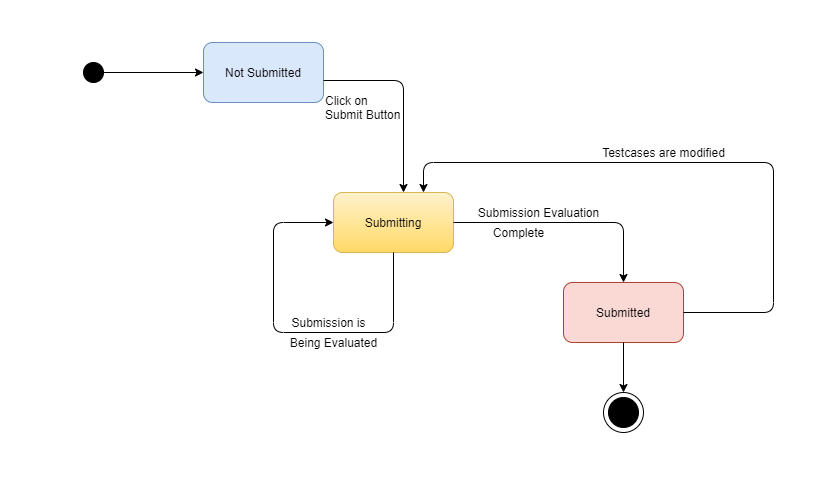

The diagram above was exported from draw.io. Its source (the exported page's mxGraphModel, read from the mxfile embedded in the PNG):
<mxGraphModel dx="868" dy="393" grid="1" gridSize="10" guides="1" tooltips="1" connect="1" arrows="1" fold="1" page="1" pageScale="1" pageWidth="850" pageHeight="1100" math="0" shadow="0">
  <root>
    <mxCell id="0" />
    <mxCell id="1" parent="0" />
    <mxCell id="sCV32n_EuXf6cu8BxrOS-2" value="" style="ellipse;whiteSpace=wrap;html=1;aspect=fixed;fillColor=#000000;" vertex="1" parent="1">
      <mxGeometry x="90" y="290" width="20" height="20" as="geometry" />
    </mxCell>
    <mxCell id="sCV32n_EuXf6cu8BxrOS-3" value="Not Submitted" style="rounded=1;whiteSpace=wrap;html=1;fillColor=#dae8fc;strokeColor=#6c8ebf;" vertex="1" parent="1">
      <mxGeometry x="210" y="270" width="120" height="60" as="geometry" />
    </mxCell>
    <mxCell id="sCV32n_EuXf6cu8BxrOS-4" value="" style="endArrow=classic;html=1;exitX=1;exitY=0.5;exitDx=0;exitDy=0;" edge="1" parent="1" source="sCV32n_EuXf6cu8BxrOS-2" target="sCV32n_EuXf6cu8BxrOS-3">
      <mxGeometry width="50" height="50" relative="1" as="geometry">
        <mxPoint x="400" y="410" as="sourcePoint" />
        <mxPoint x="450" y="360" as="targetPoint" />
      </mxGeometry>
    </mxCell>
    <mxCell id="sCV32n_EuXf6cu8BxrOS-5" value="Submitting" style="rounded=1;whiteSpace=wrap;html=1;fillColor=#fff2cc;gradientColor=#ffd966;strokeColor=#d6b656;" vertex="1" parent="1">
      <mxGeometry x="340" y="420" width="120" height="60" as="geometry" />
    </mxCell>
    <mxCell id="sCV32n_EuXf6cu8BxrOS-6" value="Submitted" style="rounded=1;whiteSpace=wrap;html=1;fillColor=#fad9d5;strokeColor=#ae4132;" vertex="1" parent="1">
      <mxGeometry x="570" y="510" width="120" height="60" as="geometry" />
    </mxCell>
    <mxCell id="sCV32n_EuXf6cu8BxrOS-7" value="" style="endArrow=classic;html=1;exitX=0.5;exitY=1;exitDx=0;exitDy=0;entryX=0;entryY=0.5;entryDx=0;entryDy=0;" edge="1" parent="1" source="sCV32n_EuXf6cu8BxrOS-5" target="sCV32n_EuXf6cu8BxrOS-5">
      <mxGeometry width="50" height="50" relative="1" as="geometry">
        <mxPoint x="380" y="450" as="sourcePoint" />
        <mxPoint x="330" y="460" as="targetPoint" />
        <Array as="points">
          <mxPoint x="400" y="560" />
          <mxPoint x="280" y="560" />
          <mxPoint x="280" y="450" />
        </Array>
      </mxGeometry>
    </mxCell>
    <mxCell id="sCV32n_EuXf6cu8BxrOS-8" value="" style="endArrow=classic;html=1;" edge="1" parent="1">
      <mxGeometry width="50" height="50" relative="1" as="geometry">
        <mxPoint x="330" y="308" as="sourcePoint" />
        <mxPoint x="410" y="420" as="targetPoint" />
        <Array as="points">
          <mxPoint x="410" y="308" />
        </Array>
      </mxGeometry>
    </mxCell>
    <mxCell id="sCV32n_EuXf6cu8BxrOS-9" value="" style="endArrow=classic;html=1;entryX=0.5;entryY=0;entryDx=0;entryDy=0;exitX=1;exitY=0.5;exitDx=0;exitDy=0;" edge="1" parent="1" source="sCV32n_EuXf6cu8BxrOS-5" target="sCV32n_EuXf6cu8BxrOS-6">
      <mxGeometry width="50" height="50" relative="1" as="geometry">
        <mxPoint x="380" y="450" as="sourcePoint" />
        <mxPoint x="430" y="400" as="targetPoint" />
        <Array as="points">
          <mxPoint x="630" y="450" />
        </Array>
      </mxGeometry>
    </mxCell>
    <mxCell id="sCV32n_EuXf6cu8BxrOS-10" value="" style="endArrow=classic;html=1;exitX=1;exitY=0.5;exitDx=0;exitDy=0;entryX=0.75;entryY=0;entryDx=0;entryDy=0;" edge="1" parent="1" source="sCV32n_EuXf6cu8BxrOS-6" target="sCV32n_EuXf6cu8BxrOS-5">
      <mxGeometry width="50" height="50" relative="1" as="geometry">
        <mxPoint x="370" y="430" as="sourcePoint" />
        <mxPoint x="420" y="380" as="targetPoint" />
        <Array as="points">
          <mxPoint x="780" y="540" />
          <mxPoint x="780" y="390" />
          <mxPoint x="430" y="390" />
        </Array>
      </mxGeometry>
    </mxCell>
    <mxCell id="sCV32n_EuXf6cu8BxrOS-11" value="" style="ellipse;whiteSpace=wrap;html=1;aspect=fixed;fillColor=#000000;" vertex="1" parent="1">
      <mxGeometry x="615" y="625" width="30" height="30" as="geometry" />
    </mxCell>
    <mxCell id="sCV32n_EuXf6cu8BxrOS-12" value="" style="ellipse;whiteSpace=wrap;html=1;aspect=fixed;fillColor=none;" vertex="1" parent="1">
      <mxGeometry x="610" y="620" width="40" height="40" as="geometry" />
    </mxCell>
    <mxCell id="sCV32n_EuXf6cu8BxrOS-13" value="" style="endArrow=classic;html=1;exitX=0.5;exitY=1;exitDx=0;exitDy=0;entryX=0.5;entryY=0;entryDx=0;entryDy=0;" edge="1" parent="1" source="sCV32n_EuXf6cu8BxrOS-6" target="sCV32n_EuXf6cu8BxrOS-12">
      <mxGeometry width="50" height="50" relative="1" as="geometry">
        <mxPoint x="330" y="500" as="sourcePoint" />
        <mxPoint x="380" y="450" as="targetPoint" />
      </mxGeometry>
    </mxCell>
    <mxCell id="sCV32n_EuXf6cu8BxrOS-14" value="Click on&lt;br&gt;&lt;div&gt;&lt;span&gt;Submit Button&lt;/span&gt;&lt;/div&gt;" style="text;html=1;align=left;verticalAlign=middle;resizable=0;points=[];autosize=1;" vertex="1" parent="1">
      <mxGeometry x="330" y="320" width="90" height="30" as="geometry" />
    </mxCell>
    <mxCell id="sCV32n_EuXf6cu8BxrOS-15" value="Submission is" style="text;html=1;align=center;verticalAlign=middle;resizable=0;points=[];autosize=1;" vertex="1" parent="1">
      <mxGeometry x="290" y="540" width="90" height="20" as="geometry" />
    </mxCell>
    <mxCell id="sCV32n_EuXf6cu8BxrOS-16" value="Being Evaluated" style="text;html=1;align=center;verticalAlign=middle;resizable=0;points=[];autosize=1;" vertex="1" parent="1">
      <mxGeometry x="290" y="560" width="100" height="20" as="geometry" />
    </mxCell>
    <mxCell id="sCV32n_EuXf6cu8BxrOS-17" value="Submission Evaluation" style="text;html=1;align=center;verticalAlign=middle;resizable=0;points=[];autosize=1;" vertex="1" parent="1">
      <mxGeometry x="475" y="430" width="140" height="20" as="geometry" />
    </mxCell>
    <mxCell id="sCV32n_EuXf6cu8BxrOS-18" value="Complete" style="text;html=1;align=center;verticalAlign=middle;resizable=0;points=[];autosize=1;" vertex="1" parent="1">
      <mxGeometry x="490" y="450" width="70" height="20" as="geometry" />
    </mxCell>
    <mxCell id="sCV32n_EuXf6cu8BxrOS-19" value="Testcases are modified" style="text;html=1;align=center;verticalAlign=middle;resizable=0;points=[];autosize=1;" vertex="1" parent="1">
      <mxGeometry x="600" y="370" width="140" height="20" as="geometry" />
    </mxCell>
  </root>
</mxGraphModel>